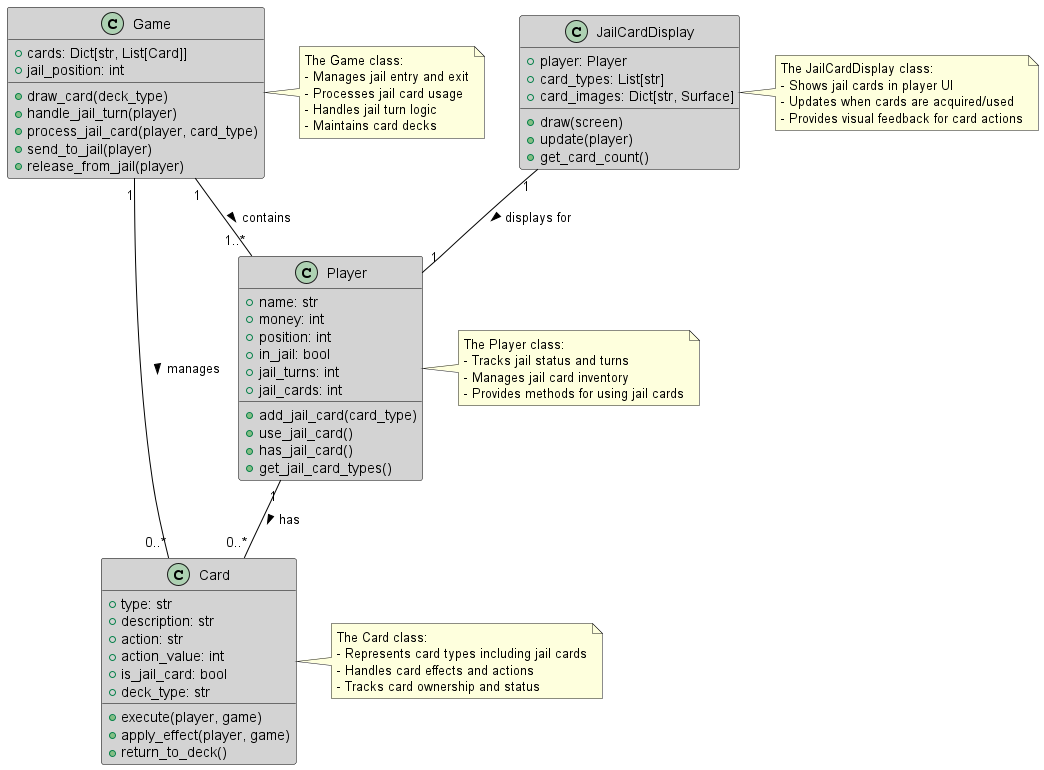

The diagram above was rendered by PlantUML. Its source (embedded in the PNG):
@startuml
skinparam backgroundColor white
skinparam classBackgroundColor lightGray
skinparam classBorderColor black
skinparam arrowColor black

class Card {
  + type: str
  + description: str
  + action: str
  + action_value: int
  + is_jail_card: bool
  + deck_type: str

  + execute(player, game)
  + apply_effect(player, game)
  + return_to_deck()
}

class Player {
  + name: str
  + money: int
  + position: int
  + in_jail: bool
  + jail_turns: int
  + jail_cards: int

  + add_jail_card(card_type)
  + use_jail_card()
  + has_jail_card()
  + get_jail_card_types()
}

class Game {
  + cards: Dict[str, List[Card]]
  + jail_position: int

  + draw_card(deck_type)
  + handle_jail_turn(player)
  + process_jail_card(player, card_type)
  + send_to_jail(player)
  + release_from_jail(player)
}

class JailCardDisplay {
  + player: Player
  + card_types: List[str]
  + card_images: Dict[str, Surface]

  + draw(screen)
  + update(player)
  + get_card_count()
}

Player "1" -- "0..*" Card : has >
Game "1" -- "0..*" Card : manages >
Game "1" -- "1..*" Player : contains >
JailCardDisplay "1" -- "1" Player : displays for >

note right of Card
  The Card class:
  - Represents card types including jail cards
  - Handles card effects and actions
  - Tracks card ownership and status
end note

note right of Player
  The Player class:
  - Tracks jail status and turns
  - Manages jail card inventory
  - Provides methods for using jail cards
end note

note right of Game
  The Game class:
  - Manages jail entry and exit
  - Processes jail card usage
  - Handles jail turn logic
  - Maintains card decks
end note

note right of JailCardDisplay
  The JailCardDisplay class:
  - Shows jail cards in player UI
  - Updates when cards are acquired/used
  - Provides visual feedback for card actions
end note

@enduml